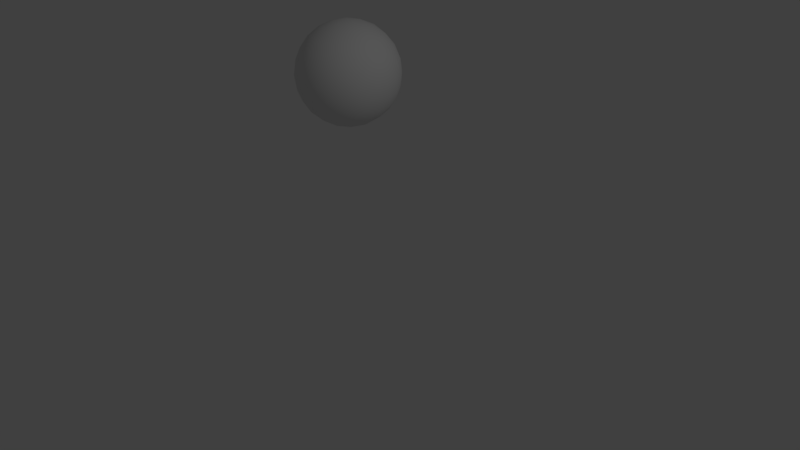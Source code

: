 # Source: esfera-bloco-planeta2.blend  (saved by Blender 2.79.0; exported with 4.5.12 LTS)
import bpy
from mathutils import Matrix  # noqa: F401  (used for matrix-valued properties, if any)

bpy.ops.wm.read_factory_settings(use_empty=True)
scene = bpy.context.scene
scene.name = 'Scene'

# ---- collections
col_collection_1 = bpy.data.collections.new('Collection 1'); scene.collection.children.link(col_collection_1)

# ---- world
world_world = bpy.data.worlds.new('World'); scene.world = world_world
world_world.color = (0.05088, 0.05088, 0.05088)
world_world.use_sun_shadow = False
world_world.sun_shadow_jitter_overblur = 0.0
world_world.cycles.sampling_method = 'MANUAL'

# ---- cameras
cam_camera = bpy.data.cameras.new('Camera')
cam_camera.clip_end = 100.0
cam_camera.lens = 35.0
cam_camera.sensor_width = 32.0
cam_camera.sensor_height = 18.0
cam_camera.ortho_scale = 7.314
cam_camera.dof.focus_distance = 0.0
cam_camera.dof.aperture_fstop = 128.0

# ---- lights
light_lamp = bpy.data.lights.new('Lamp', 'POINT')
light_lamp.transmission_factor = 0.0
light_lamp.cutoff_distance = 30.0
light_lamp.energy = 100.0
light_lamp.shadow_buffer_clip_start = 1.001
light_lamp.shadow_soft_size = 0.1
light_lamp.shadow_maximum_resolution = 0.006
light_lamp.use_absolute_resolution = True

# ---- meshes
me_icosphere_004 = bpy.data.meshes.new('Icosphere.004')
me_icosphere_004.from_pydata([(4.118, -1.752, 5.335), (4.842, -2.278, 5.888), (3.842, -2.603, 5.888), (3.224, -1.752, 5.888), (3.842, -0.9014, 5.888), (4.842, -1.226, 5.888), (4.394, -2.603, 6.782), (3.394, -2.278, 6.782), (3.394, -1.226, 6.782), (4.394, -0.9014, 6.782), (5.013, -1.752, 6.782), (4.118, -1.752, 7.335), (3.885, -2.469, 5.678), (3.956, -2.252, 5.485), (4.04, -1.991, 5.367), (4.321, -1.9, 5.367), (4.543, -2.061, 5.485), (4.728, -2.195, 5.678), (4.65, -2.434, 5.833), (4.381, -2.561, 5.809), (4.088, -2.616, 5.833), (4.931, -1.457, 5.833), (4.969, -1.752, 5.809), (4.931, -2.047, 5.833), (4.321, -1.604, 5.367), (4.543, -1.443, 5.485), (4.728, -1.309, 5.678), (3.365, -1.752, 5.678), (3.592, -1.752, 5.485), (3.867, -1.752, 5.367), (3.634, -2.469, 5.833), (3.43, -2.252, 5.809), (3.287, -1.991, 5.833), (3.885, -1.035, 5.678), (3.956, -1.252, 5.485), (4.04, -1.513, 5.367), (3.287, -1.513, 5.833), (3.43, -1.252, 5.809), (3.634, -1.035, 5.833), (4.088, -0.8879, 5.833), (4.381, -0.943, 5.809), (4.65, -1.07, 5.833), (5.075, -1.9, 6.586), (5.069, -2.061, 6.335), (4.979, -2.195, 6.084), (4.979, -1.309, 6.084), (5.069, -1.443, 6.335), (5.075, -1.604, 6.586), (4.273, -2.707, 6.586), (4.118, -2.752, 6.335), (3.963, -2.707, 6.084), (4.805, -2.434, 6.084), (4.706, -2.561, 6.335), (4.554, -2.616, 6.586), (3.257, -2.195, 6.586), (3.167, -2.061, 6.335), (3.161, -1.9, 6.084), (3.682, -2.616, 6.084), (3.53, -2.561, 6.335), (3.431, -2.434, 6.586), (3.431, -1.07, 6.586), (3.53, -0.943, 6.335), (3.682, -0.8878, 6.084), (3.161, -1.604, 6.084), (3.167, -1.443, 6.335), (3.257, -1.309, 6.586), (4.554, -0.8878, 6.586), (4.706, -0.943, 6.335), (4.805, -1.07, 6.084), (3.963, -0.7966, 6.084), (4.118, -0.752, 6.335), (4.273, -0.7966, 6.586), (4.949, -1.991, 6.838), (4.806, -2.252, 6.861), (4.602, -2.469, 6.838), (4.148, -2.616, 6.838), (3.855, -2.561, 6.861), (3.586, -2.434, 6.838), (3.305, -2.047, 6.838), (3.267, -1.752, 6.861), (3.305, -1.457, 6.838), (3.586, -1.07, 6.838), (3.855, -0.943, 6.861), (4.148, -0.8879, 6.838), (4.602, -1.035, 6.838), (4.806, -1.252, 6.861), (4.949, -1.513, 6.838), (4.196, -1.991, 7.303), (4.281, -2.252, 7.186), (4.351, -2.469, 6.993), (4.872, -1.752, 6.993), (4.644, -1.752, 7.186), (4.369, -1.752, 7.303), (3.915, -1.9, 7.303), (3.693, -2.061, 7.186), (3.509, -2.195, 6.993), (3.915, -1.604, 7.303), (3.693, -1.443, 7.186), (3.509, -1.309, 6.993), (4.196, -1.513, 7.303), (4.281, -1.252, 7.186), (4.351, -1.035, 6.993), (4.48, -1.489, 7.23), (4.756, -1.489, 7.059), (4.565, -1.226, 7.059), (3.98, -1.327, 7.23), (4.065, -1.064, 7.059), (3.756, -1.164, 7.059), (3.671, -1.752, 7.23), (3.447, -1.59, 7.059), (3.447, -1.914, 7.059), (3.98, -2.177, 7.23), (3.756, -2.34, 7.059), (4.065, -2.44, 7.059), (4.48, -2.015, 7.23), (4.565, -2.278, 7.059), (4.756, -2.015, 7.059), (4.98, -1.327, 6.612), (4.927, -1.164, 6.335), (4.789, -1.064, 6.612), (3.98, -0.801, 6.612), (3.809, -0.801, 6.335), (3.671, -0.9014, 6.612), (3.171, -1.59, 6.612), (3.118, -1.752, 6.335), (3.171, -1.914, 6.612), (3.671, -2.603, 6.612), (3.809, -2.703, 6.335), (3.98, -2.703, 6.612), (4.789, -2.44, 6.612), (4.927, -2.34, 6.335), (4.98, -2.177, 6.612), (4.427, -0.801, 6.335), (4.565, -0.9014, 6.059), (4.256, -0.801, 6.059), (3.309, -1.164, 6.335), (3.447, -1.064, 6.059), (3.256, -1.327, 6.059), (3.309, -2.34, 6.335), (3.256, -2.177, 6.059), (3.447, -2.44, 6.059), (4.427, -2.703, 6.335), (4.256, -2.703, 6.059), (4.565, -2.603, 6.059), (5.118, -1.752, 6.335), (5.065, -1.914, 6.059), (5.065, -1.59, 6.059), (4.48, -1.164, 5.612), (4.256, -1.327, 5.441), (4.171, -1.064, 5.612), (3.671, -1.226, 5.612), (3.756, -1.489, 5.441), (3.48, -1.489, 5.612), (3.48, -2.015, 5.612), (3.756, -2.015, 5.441), (3.671, -2.278, 5.612), (4.789, -1.59, 5.612), (4.789, -1.914, 5.612), (4.565, -1.752, 5.441), (4.171, -2.44, 5.612), (4.256, -2.177, 5.441), (4.48, -2.34, 5.612)], [], [(0, 15, 14), (1, 17, 23), (0, 14, 29), (0, 29, 35), (0, 35, 24), (1, 23, 44), (2, 20, 50), (3, 32, 56), (4, 38, 62), (5, 41, 68), (1, 44, 51), (2, 50, 57), (3, 56, 63), (4, 62, 69), (5, 68, 45), (6, 74, 89), (7, 77, 95), (8, 80, 98), (9, 83, 101), (10, 86, 90), (92, 99, 11), (91, 102, 92), (90, 103, 91), (92, 102, 99), (102, 100, 99), (91, 103, 102), (103, 104, 102), (102, 104, 100), (104, 101, 100), (90, 86, 103), (86, 85, 103), (103, 85, 104), (85, 84, 104), (104, 84, 101), (84, 9, 101), (99, 96, 11), (100, 105, 99), (101, 106, 100), (99, 105, 96), (105, 97, 96), (100, 106, 105), (106, 107, 105), (105, 107, 97), (107, 98, 97), (101, 83, 106), (83, 82, 106), (106, 82, 107), (82, 81, 107), (107, 81, 98), (81, 8, 98), (96, 93, 11), (97, 108, 96), (98, 109, 97), (96, 108, 93), (108, 94, 93), (97, 109, 108), (109, 110, 108), (108, 110, 94), (110, 95, 94), (98, 80, 109), (80, 79, 109), (109, 79, 110), (79, 78, 110), (110, 78, 95), (78, 7, 95), (93, 87, 11), (94, 111, 93), (95, 112, 94), (93, 111, 87), (111, 88, 87), (94, 112, 111), (112, 113, 111), (111, 113, 88), (113, 89, 88), (95, 77, 112), (77, 76, 112), (112, 76, 113), (76, 75, 113), (113, 75, 89), (75, 6, 89), (87, 92, 11), (88, 114, 87), (89, 115, 88), (87, 114, 92), (114, 91, 92), (88, 115, 114), (115, 116, 114), (114, 116, 91), (116, 90, 91), (89, 74, 115), (74, 73, 115), (115, 73, 116), (73, 72, 116), (116, 72, 90), (72, 10, 90), (47, 86, 10), (46, 117, 47), (45, 118, 46), (47, 117, 86), (117, 85, 86), (46, 118, 117), (118, 119, 117), (117, 119, 85), (119, 84, 85), (45, 68, 118), (68, 67, 118), (118, 67, 119), (67, 66, 119), (119, 66, 84), (66, 9, 84), (71, 83, 9), (70, 120, 71), (69, 121, 70), (71, 120, 83), (120, 82, 83), (70, 121, 120), (121, 122, 120), (120, 122, 82), (122, 81, 82), (69, 62, 121), (62, 61, 121), (121, 61, 122), (61, 60, 122), (122, 60, 81), (60, 8, 81), (65, 80, 8), (64, 123, 65), (63, 124, 64), (65, 123, 80), (123, 79, 80), (64, 124, 123), (124, 125, 123), (123, 125, 79), (125, 78, 79), (63, 56, 124), (56, 55, 124), (124, 55, 125), (55, 54, 125), (125, 54, 78), (54, 7, 78), (59, 77, 7), (58, 126, 59), (57, 127, 58), (59, 126, 77), (126, 76, 77), (58, 127, 126), (127, 128, 126), (126, 128, 76), (128, 75, 76), (57, 50, 127), (50, 49, 127), (127, 49, 128), (49, 48, 128), (128, 48, 75), (48, 6, 75), (53, 74, 6), (52, 129, 53), (51, 130, 52), (53, 129, 74), (129, 73, 74), (52, 130, 129), (130, 131, 129), (129, 131, 73), (131, 72, 73), (51, 44, 130), (44, 43, 130), (130, 43, 131), (43, 42, 131), (131, 42, 72), (42, 10, 72), (66, 71, 9), (67, 132, 66), (68, 133, 67), (66, 132, 71), (132, 70, 71), (67, 133, 132), (133, 134, 132), (132, 134, 70), (134, 69, 70), (68, 41, 133), (41, 40, 133), (133, 40, 134), (40, 39, 134), (134, 39, 69), (39, 4, 69), (60, 65, 8), (61, 135, 60), (62, 136, 61), (60, 135, 65), (135, 64, 65), (61, 136, 135), (136, 137, 135), (135, 137, 64), (137, 63, 64), (62, 38, 136), (38, 37, 136), (136, 37, 137), (37, 36, 137), (137, 36, 63), (36, 3, 63), (54, 59, 7), (55, 138, 54), (56, 139, 55), (54, 138, 59), (138, 58, 59), (55, 139, 138), (139, 140, 138), (138, 140, 58), (140, 57, 58), (56, 32, 139), (32, 31, 139), (139, 31, 140), (31, 30, 140), (140, 30, 57), (30, 2, 57), (48, 53, 6), (49, 141, 48), (50, 142, 49), (48, 141, 53), (141, 52, 53), (49, 142, 141), (142, 143, 141), (141, 143, 52), (143, 51, 52), (50, 20, 142), (20, 19, 142), (142, 19, 143), (19, 18, 143), (143, 18, 51), (18, 1, 51), (42, 47, 10), (43, 144, 42), (44, 145, 43), (42, 144, 47), (144, 46, 47), (43, 145, 144), (145, 146, 144), (144, 146, 46), (146, 45, 46), (44, 23, 145), (23, 22, 145), (145, 22, 146), (22, 21, 146), (146, 21, 45), (21, 5, 45), (26, 41, 5), (25, 147, 26), (24, 148, 25), (26, 147, 41), (147, 40, 41), (25, 148, 147), (148, 149, 147), (147, 149, 40), (149, 39, 40), (24, 35, 148), (35, 34, 148), (148, 34, 149), (34, 33, 149), (149, 33, 39), (33, 4, 39), (33, 38, 4), (34, 150, 33), (35, 151, 34), (33, 150, 38), (150, 37, 38), (34, 151, 150), (151, 152, 150), (150, 152, 37), (152, 36, 37), (35, 29, 151), (29, 28, 151), (151, 28, 152), (28, 27, 152), (152, 27, 36), (27, 3, 36), (27, 32, 3), (28, 153, 27), (29, 154, 28), (27, 153, 32), (153, 31, 32), (28, 154, 153), (154, 155, 153), (153, 155, 31), (155, 30, 31), (29, 14, 154), (14, 13, 154), (154, 13, 155), (13, 12, 155), (155, 12, 30), (12, 2, 30), (21, 26, 5), (22, 156, 21), (23, 157, 22), (21, 156, 26), (156, 25, 26), (22, 157, 156), (157, 158, 156), (156, 158, 25), (158, 24, 25), (23, 17, 157), (17, 16, 157), (157, 16, 158), (16, 15, 158), (158, 15, 24), (15, 0, 24), (12, 20, 2), (13, 159, 12), (14, 160, 13), (12, 159, 20), (159, 19, 20), (13, 160, 159), (160, 161, 159), (159, 161, 19), (161, 18, 19), (14, 15, 160), (15, 16, 160), (160, 16, 161), (16, 17, 161), (161, 17, 18), (17, 1, 18)])
me_icosphere_004.polygons.foreach_set('use_smooth', [True] * 320)
_uv = me_icosphere_004.uv_layers.new(name='Mapa UV')
_uv.uv.foreach_set('vector', [0.1867, 0.3401, 0.1684, 0.3653, 0.1571, 0.3305, 0.09801, 0.4621, 0.1214, 0.4299, 0.1386, 0.4724, 0.1867, 0.3401, 0.1571, 0.3305, 0.1867, 0.309, 0.1867, 0.3401, 0.1867, 0.309, 0.2162, 0.3305, 0.1867, 0.3401, 0.2162, 0.3305, 0.2049, 0.3653, 0.09801, 0.4621, 0.1386, 0.4724, 0.09993, 0.5081, 0.04323, 0.2935, 0.04605, 0.3353, 0.0001133, 0.3096, 0.1867, 0.1893, 0.1478, 0.2049, 0.1581, 0.1533, 0.3301, 0.2935, 0.3033, 0.2614, 0.3555, 0.2552, 0.2753, 0.4621, 0.2975, 0.4267, 0.3196, 0.4745, 0.09801, 0.4621, 0.09993, 0.5081, 0.05371, 0.4745, 0.04323, 0.2935, 0.0001133, 0.3096, 0.01776, 0.2552, 0.1867, 0.1893, 0.1581, 0.1533, 0.2152, 0.1533, 0.3301, 0.2935, 0.3555, 0.2552, 0.3732, 0.3096, 0.2753, 0.4621, 0.3196, 0.4745, 0.2734, 0.5081, 0.4713, 0.2134, 0.5119, 0.2031, 0.4947, 0.2456, 0.4165, 0.382, 0.4193, 0.3402, 0.4544, 0.3696, 0.56, 0.4862, 0.5211, 0.4706, 0.56, 0.4463, 0.7034, 0.382, 0.6766, 0.4141, 0.6655, 0.3696, 0.6486, 0.2134, 0.6709, 0.2488, 0.6252, 0.2456, 0.5782, 0.3102, 0.5895, 0.345, 0.56, 0.3354, 0.6007, 0.2793, 0.6147, 0.3176, 0.5782, 0.3102, 0.6252, 0.2456, 0.6432, 0.2841, 0.6007, 0.2793, 0.5782, 0.3102, 0.6147, 0.3176, 0.5895, 0.345, 0.6147, 0.3176, 0.6259, 0.3568, 0.5895, 0.345, 0.6007, 0.2793, 0.6432, 0.2841, 0.6147, 0.3176, 0.6432, 0.2841, 0.6574, 0.3279, 0.6147, 0.3176, 0.6147, 0.3176, 0.6574, 0.3279, 0.6259, 0.3568, 0.6574, 0.3279, 0.6655, 0.3696, 0.6259, 0.3568, 0.6252, 0.2456, 0.6709, 0.2488, 0.6432, 0.2841, 0.6709, 0.2488, 0.6897, 0.2932, 0.6432, 0.2841, 0.6432, 0.2841, 0.6897, 0.2932, 0.6574, 0.3279, 0.6897, 0.2932, 0.7006, 0.3402, 0.6574, 0.3279, 0.6574, 0.3279, 0.7006, 0.3402, 0.6655, 0.3696, 0.7006, 0.3402, 0.7034, 0.382, 0.6655, 0.3696, 0.5895, 0.345, 0.56, 0.3665, 0.56, 0.3354, 0.6259, 0.3568, 0.5938, 0.382, 0.5895, 0.345, 0.6655, 0.3696, 0.6344, 0.3987, 0.6259, 0.3568, 0.5895, 0.345, 0.5938, 0.382, 0.56, 0.3665, 0.5938, 0.382, 0.56, 0.4047, 0.56, 0.3665, 0.6259, 0.3568, 0.6344, 0.3987, 0.5938, 0.382, 0.6344, 0.3987, 0.5972, 0.4258, 0.5938, 0.382, 0.5938, 0.382, 0.5972, 0.4258, 0.56, 0.4047, 0.5972, 0.4258, 0.56, 0.4463, 0.56, 0.4047, 0.6655, 0.3696, 0.6766, 0.4141, 0.6344, 0.3987, 0.6766, 0.4141, 0.6401, 0.4457, 0.6344, 0.3987, 0.6344, 0.3987, 0.6401, 0.4457, 0.5972, 0.4258, 0.6401, 0.4457, 0.5988, 0.4706, 0.5972, 0.4258, 0.5972, 0.4258, 0.5988, 0.4706, 0.56, 0.4463, 0.5988, 0.4706, 0.56, 0.4862, 0.56, 0.4463, 0.56, 0.3665, 0.5304, 0.345, 0.56, 0.3354, 0.56, 0.4047, 0.5261, 0.382, 0.56, 0.3665, 0.56, 0.4463, 0.5227, 0.4258, 0.56, 0.4047, 0.56, 0.3665, 0.5261, 0.382, 0.5304, 0.345, 0.5261, 0.382, 0.494, 0.3568, 0.5304, 0.345, 0.56, 0.4047, 0.5227, 0.4258, 0.5261, 0.382, 0.5227, 0.4258, 0.4855, 0.3987, 0.5261, 0.382, 0.5261, 0.382, 0.4855, 0.3987, 0.494, 0.3568, 0.4855, 0.3987, 0.4544, 0.3696, 0.494, 0.3568, 0.56, 0.4463, 0.5211, 0.4706, 0.5227, 0.4258, 0.5211, 0.4706, 0.4798, 0.4457, 0.5227, 0.4258, 0.5227, 0.4258, 0.4798, 0.4457, 0.4855, 0.3987, 0.4798, 0.4457, 0.4433, 0.4141, 0.4855, 0.3987, 0.4855, 0.3987, 0.4433, 0.4141, 0.4544, 0.3696, 0.4433, 0.4141, 0.4165, 0.382, 0.4544, 0.3696, 0.5304, 0.345, 0.5417, 0.3102, 0.56, 0.3354, 0.494, 0.3568, 0.5052, 0.3176, 0.5304, 0.345, 0.4544, 0.3696, 0.4625, 0.3279, 0.494, 0.3568, 0.5304, 0.345, 0.5052, 0.3176, 0.5417, 0.3102, 0.5052, 0.3176, 0.5192, 0.2793, 0.5417, 0.3102, 0.494, 0.3568, 0.4625, 0.3279, 0.5052, 0.3176, 0.4625, 0.3279, 0.4767, 0.2841, 0.5052, 0.3176, 0.5052, 0.3176, 0.4767, 0.2841, 0.5192, 0.2793, 0.4767, 0.2841, 0.4947, 0.2456, 0.5192, 0.2793, 0.4544, 0.3696, 0.4193, 0.3402, 0.4625, 0.3279, 0.4193, 0.3402, 0.4303, 0.2932, 0.4625, 0.3279, 0.4625, 0.3279, 0.4303, 0.2932, 0.4767, 0.2841, 0.4303, 0.2932, 0.4491, 0.2488, 0.4767, 0.2841, 0.4767, 0.2841, 0.4491, 0.2488, 0.4947, 0.2456, 0.4491, 0.2488, 0.4713, 0.2134, 0.4947, 0.2456, 0.5417, 0.3102, 0.5782, 0.3102, 0.56, 0.3354, 0.5192, 0.2793, 0.56, 0.2778, 0.5417, 0.3102, 0.4947, 0.2456, 0.537, 0.2403, 0.5192, 0.2793, 0.5417, 0.3102, 0.56, 0.2778, 0.5782, 0.3102, 0.56, 0.2778, 0.6007, 0.2793, 0.5782, 0.3102, 0.5192, 0.2793, 0.537, 0.2403, 0.56, 0.2778, 0.537, 0.2403, 0.583, 0.2403, 0.56, 0.2778, 0.56, 0.2778, 0.583, 0.2403, 0.6007, 0.2793, 0.583, 0.2403, 0.6252, 0.2456, 0.6007, 0.2793, 0.4947, 0.2456, 0.5119, 0.2031, 0.537, 0.2403, 0.5119, 0.2031, 0.56, 0.199, 0.537, 0.2403, 0.537, 0.2403, 0.56, 0.199, 0.583, 0.2403, 0.56, 0.199, 0.608, 0.2031, 0.583, 0.2403, 0.583, 0.2403, 0.608, 0.2031, 0.6252, 0.2456, 0.608, 0.2031, 0.6486, 0.2134, 0.6252, 0.2456, 0.6925, 0.213, 0.6709, 0.2488, 0.6486, 0.2134, 0.8319, 0.05241, 0.8067, 0.01125, 0.8554, 0.004137, 0.8108, 0.09335, 0.7847, 0.05622, 0.8319, 0.05241, 0.6925, 0.213, 0.7288, 0.257, 0.6709, 0.2488, 0.7288, 0.257, 0.6897, 0.2932, 0.6709, 0.2488, 0.8319, 0.05241, 0.7847, 0.05622, 0.8067, 0.01125, 0.7847, 0.05622, 0.7559, 0.01525, 0.8067, 0.01125, 0.7288, 0.257, 0.7455, 0.3105, 0.6897, 0.2932, 0.7455, 0.3105, 0.7006, 0.3402, 0.6897, 0.2932, 0.8108, 0.09335, 0.7646, 0.09698, 0.7847, 0.05622, 0.7646, 0.09698, 0.7374, 0.05984, 0.7847, 0.05622, 0.7847, 0.05622, 0.7374, 0.05984, 0.7559, 0.01525, 0.7374, 0.05984, 0.7112, 0.01635, 0.7559, 0.01525, 0.7455, 0.3105, 0.7422, 0.3679, 0.7006, 0.3402, 0.7422, 0.3679, 0.7034, 0.382, 0.7006, 0.3402, 0.7238, 0.4261, 0.6766, 0.4141, 0.7034, 0.382, 0.643, 0.06727, 0.6178, 0.02611, 0.6635, 0.019, 0.6219, 0.1082, 0.5957, 0.07108, 0.643, 0.06727, 0.7238, 0.4261, 0.6928, 0.4743, 0.6766, 0.4141, 0.6928, 0.4743, 0.6401, 0.4457, 0.6766, 0.4141, 0.643, 0.06727, 0.5957, 0.07108, 0.6178, 0.02611, 0.5957, 0.07108, 0.567, 0.0301, 0.6178, 0.02611, 0.6928, 0.4743, 0.6474, 0.508, 0.6401, 0.4457, 0.6474, 0.508, 0.5988, 0.4706, 0.6401, 0.4457, 0.6219, 0.1082, 0.5757, 0.1118, 0.5957, 0.07108, 0.5757, 0.1118, 0.5485, 0.0747, 0.5957, 0.07108, 0.5957, 0.07108, 0.5485, 0.0747, 0.567, 0.0301, 0.5485, 0.0747, 0.5223, 0.0312, 0.567, 0.0301, 0.6474, 0.508, 0.5885, 0.5222, 0.5988, 0.4706, 0.5885, 0.5222, 0.56, 0.4862, 0.5988, 0.4706, 0.5314, 0.5222, 0.5211, 0.4706, 0.56, 0.4862, 0.454, 0.08212, 0.4289, 0.04097, 0.4751, 0.03435, 0.433, 0.1231, 0.4068, 0.08594, 0.454, 0.08212, 0.5314, 0.5222, 0.4752, 0.5093, 0.5211, 0.4706, 0.4752, 0.5093, 0.4798, 0.4457, 0.5211, 0.4706, 0.454, 0.08212, 0.4068, 0.08594, 0.4289, 0.04097, 0.4068, 0.08594, 0.378, 0.04496, 0.4289, 0.04097, 0.4752, 0.5093, 0.4275, 0.4739, 0.4798, 0.4457, 0.4275, 0.4739, 0.4433, 0.4141, 0.4798, 0.4457, 0.433, 0.1231, 0.3868, 0.1267, 0.4068, 0.08594, 0.3868, 0.1267, 0.3596, 0.08955, 0.4068, 0.08594, 0.4068, 0.08594, 0.3596, 0.08955, 0.378, 0.04496, 0.3596, 0.08955, 0.3334, 0.04557, 0.378, 0.04496, 0.4275, 0.4739, 0.3969, 0.4253, 0.4433, 0.4141, 0.3969, 0.4253, 0.4165, 0.382, 0.4433, 0.4141, 0.3777, 0.3675, 0.4193, 0.3402, 0.4165, 0.382, 0.2651, 0.09698, 0.2399, 0.05582, 0.2862, 0.04868, 0.2441, 0.1379, 0.2179, 0.1008, 0.2651, 0.09698, 0.3777, 0.3675, 0.3748, 0.309, 0.4193, 0.3402, 0.3748, 0.309, 0.4303, 0.2932, 0.4193, 0.3402, 0.2651, 0.09698, 0.2179, 0.1008, 0.2399, 0.05582, 0.2179, 0.1008, 0.1891, 0.05982, 0.2399, 0.05582, 0.3748, 0.309, 0.3922, 0.2558, 0.4303, 0.2932, 0.3922, 0.2558, 0.4491, 0.2488, 0.4303, 0.2932, 0.2441, 0.1379, 0.1979, 0.1416, 0.2179, 0.1008, 0.1979, 0.1416, 0.1707, 0.1044, 0.2179, 0.1008, 0.2179, 0.1008, 0.1707, 0.1044, 0.1891, 0.05982, 0.1707, 0.1044, 0.1435, 0.05951, 0.1891, 0.05982, 0.3922, 0.2558, 0.4293, 0.211, 0.4491, 0.2488, 0.4293, 0.211, 0.4713, 0.2134, 0.4491, 0.2488, 0.4787, 0.1751, 0.5119, 0.2031, 0.4713, 0.2134, 0.07602, 0.1118, 0.05103, 0.0704, 0.09611, 0.06388, 0.05516, 0.153, 0.02778, 0.1158, 0.07602, 0.1118, 0.4787, 0.1751, 0.5328, 0.154, 0.5119, 0.2031, 0.5328, 0.154, 0.56, 0.199, 0.5119, 0.2031, 0.07602, 0.1118, 0.02778, 0.1158, 0.05103, 0.0704, 0.02778, 0.1158, 0.0001133, 0.07295, 0.05103, 0.0704, 0.5328, 0.154, 0.5906, 0.1544, 0.56, 0.199, 0.5906, 0.1544, 0.608, 0.2031, 0.56, 0.199, 0.9999, 0.08014, 0.9536, 0.08239, 0.9748, 0.04129, 0.9536, 0.08239, 0.9265, 0.04495, 0.9748, 0.04129, 0.9748, 0.04129, 0.9265, 0.04495, 0.9447, 0.0001133, 0.9265, 0.04495, 0.8991, 0.0004653, 0.9447, 0.0001133, 0.5906, 0.1544, 0.6428, 0.1763, 0.608, 0.2031, 0.6428, 0.1763, 0.6486, 0.2134, 0.608, 0.2031, 0.7422, 0.3679, 0.7238, 0.4261, 0.7034, 0.382, 0.7374, 0.05984, 0.6902, 0.06345, 0.7112, 0.01635, 0.7646, 0.09698, 0.718, 0.09662, 0.7374, 0.05984, 0.7112, 0.01635, 0.6902, 0.06345, 0.6635, 0.019, 0.6902, 0.06345, 0.643, 0.06727, 0.6635, 0.019, 0.7374, 0.05984, 0.718, 0.09662, 0.6902, 0.06345, 0.718, 0.09662, 0.6691, 0.1001, 0.6902, 0.06345, 0.6902, 0.06345, 0.6691, 0.1001, 0.643, 0.06727, 0.6691, 0.1001, 0.6219, 0.1082, 0.643, 0.06727, 0.3196, 0.4745, 0.2975, 0.4267, 0.3501, 0.4263, 0.2975, 0.4267, 0.3164, 0.3823, 0.3501, 0.4263, 0.3501, 0.4263, 0.3164, 0.3823, 0.3695, 0.3665, 0.3164, 0.3823, 0.3273, 0.3353, 0.3695, 0.3665, 0.3695, 0.3665, 0.3273, 0.3353, 0.3732, 0.3096, 0.3273, 0.3353, 0.3301, 0.2935, 0.3732, 0.3096, 0.5885, 0.5222, 0.5314, 0.5222, 0.56, 0.4862, 0.5485, 0.0747, 0.5013, 0.07831, 0.5223, 0.0312, 0.5757, 0.1118, 0.5301, 0.1125, 0.5485, 0.0747, 0.5223, 0.0312, 0.5013, 0.07831, 0.4751, 0.03435, 0.5013, 0.07831, 0.454, 0.08212, 0.4751, 0.03435, 0.5485, 0.0747, 0.5301, 0.1125, 0.5013, 0.07831, 0.5301, 0.1125, 0.4792, 0.115, 0.5013, 0.07831, 0.5013, 0.07831, 0.4792, 0.115, 0.454, 0.08212, 0.4792, 0.115, 0.433, 0.1231, 0.454, 0.08212, 0.3555, 0.2552, 0.3033, 0.2614, 0.3191, 0.2113, 0.3033, 0.2614, 0.2668, 0.2298, 0.3191, 0.2113, 0.3191, 0.2113, 0.2668, 0.2298, 0.2683, 0.1744, 0.2668, 0.2298, 0.2255, 0.2049, 0.2683, 0.1744, 0.2683, 0.1744, 0.2255, 0.2049, 0.2152, 0.1533, 0.2255, 0.2049, 0.1867, 0.1893, 0.2152, 0.1533, 0.3969, 0.4253, 0.3777, 0.3675, 0.4165, 0.382, 0.3596, 0.08955, 0.3124, 0.09317, 0.3334, 0.04557, 0.3868, 0.1267, 0.3415, 0.1264, 0.3596, 0.08955, 0.3334, 0.04557, 0.3124, 0.09317, 0.2862, 0.04868, 0.3124, 0.09317, 0.2651, 0.09698, 0.2862, 0.04868, 0.3596, 0.08955, 0.3415, 0.1264, 0.3124, 0.09317, 0.3415, 0.1264, 0.2903, 0.1296, 0.3124, 0.09317, 0.3124, 0.09317, 0.2903, 0.1296, 0.2651, 0.09698, 0.2903, 0.1296, 0.2441, 0.1379, 0.2651, 0.09698, 0.1581, 0.1533, 0.1478, 0.2049, 0.105, 0.1744, 0.1478, 0.2049, 0.1065, 0.2298, 0.105, 0.1744, 0.105, 0.1744, 0.1065, 0.2298, 0.05422, 0.2113, 0.1065, 0.2298, 0.07004, 0.2614, 0.05422, 0.2113, 0.05422, 0.2113, 0.07004, 0.2614, 0.01776, 0.2552, 0.07004, 0.2614, 0.04323, 0.2935, 0.01776, 0.2552, 0.4293, 0.211, 0.4787, 0.1751, 0.4713, 0.2134, 0.1707, 0.1044, 0.1234, 0.108, 0.1435, 0.05951, 0.1979, 0.1416, 0.1503, 0.1413, 0.1707, 0.1044, 0.1435, 0.05951, 0.1234, 0.108, 0.09611, 0.06388, 0.1234, 0.108, 0.07602, 0.1118, 0.09611, 0.06388, 0.1707, 0.1044, 0.1503, 0.1413, 0.1234, 0.108, 0.1503, 0.1413, 0.09947, 0.1453, 0.1234, 0.108, 0.1234, 0.108, 0.09947, 0.1453, 0.07602, 0.1118, 0.09947, 0.1453, 0.05516, 0.153, 0.07602, 0.1118, 0.0001133, 0.3096, 0.04605, 0.3353, 0.003777, 0.3665, 0.04605, 0.3353, 0.05695, 0.3823, 0.003777, 0.3665, 0.003777, 0.3665, 0.05695, 0.3823, 0.02319, 0.4263, 0.05695, 0.3823, 0.07576, 0.4267, 0.02319, 0.4263, 0.02319, 0.4263, 0.07576, 0.4267, 0.05371, 0.4745, 0.07576, 0.4267, 0.09801, 0.4621, 0.05371, 0.4745, 0.6428, 0.1763, 0.6925, 0.213, 0.6486, 0.2134, 0.9265, 0.04495, 0.8791, 0.04859, 0.8991, 0.0004653, 0.9536, 0.08239, 0.9094, 0.08181, 0.9265, 0.04495, 0.8991, 0.0004653, 0.8791, 0.04859, 0.8554, 0.004137, 0.8791, 0.04859, 0.8319, 0.05241, 0.8554, 0.004137, 0.9265, 0.04495, 0.9094, 0.08181, 0.8791, 0.04859, 0.9094, 0.08181, 0.8585, 0.08576, 0.8791, 0.04859, 0.8791, 0.04859, 0.8585, 0.08576, 0.8319, 0.05241, 0.8585, 0.08576, 0.8108, 0.09335, 0.8319, 0.05241, 0.09993, 0.5081, 0.1386, 0.4724, 0.1552, 0.5222, 0.1386, 0.4724, 0.1867, 0.4765, 0.1552, 0.5222, 0.1552, 0.5222, 0.1867, 0.4765, 0.2181, 0.5222, 0.1867, 0.4765, 0.2347, 0.4724, 0.2181, 0.5222, 0.2181, 0.5222, 0.2347, 0.4724, 0.2734, 0.5081, 0.2347, 0.4724, 0.2753, 0.4621, 0.2734, 0.5081, 0.2519, 0.4299, 0.2975, 0.4267, 0.2753, 0.4621, 0.2274, 0.3962, 0.2699, 0.3914, 0.2519, 0.4299, 0.2049, 0.3653, 0.2414, 0.3579, 0.2274, 0.3962, 0.2519, 0.4299, 0.2699, 0.3914, 0.2975, 0.4267, 0.2699, 0.3914, 0.3164, 0.3823, 0.2975, 0.4267, 0.2274, 0.3962, 0.2414, 0.3579, 0.2699, 0.3914, 0.2414, 0.3579, 0.2841, 0.3476, 0.2699, 0.3914, 0.2699, 0.3914, 0.2841, 0.3476, 0.3164, 0.3823, 0.2841, 0.3476, 0.3273, 0.3353, 0.3164, 0.3823, 0.2049, 0.3653, 0.2162, 0.3305, 0.2414, 0.3579, 0.2162, 0.3305, 0.2526, 0.3187, 0.2414, 0.3579, 0.2414, 0.3579, 0.2526, 0.3187, 0.2841, 0.3476, 0.2526, 0.3187, 0.2922, 0.3058, 0.2841, 0.3476, 0.2841, 0.3476, 0.2922, 0.3058, 0.3273, 0.3353, 0.2922, 0.3058, 0.3301, 0.2935, 0.3273, 0.3353, 0.2922, 0.3058, 0.3033, 0.2614, 0.3301, 0.2935, 0.2526, 0.3187, 0.2611, 0.2768, 0.2922, 0.3058, 0.2162, 0.3305, 0.2205, 0.2935, 0.2526, 0.3187, 0.2922, 0.3058, 0.2611, 0.2768, 0.3033, 0.2614, 0.2611, 0.2768, 0.2668, 0.2298, 0.3033, 0.2614, 0.2526, 0.3187, 0.2205, 0.2935, 0.2611, 0.2768, 0.2205, 0.2935, 0.2239, 0.2497, 0.2611, 0.2768, 0.2611, 0.2768, 0.2239, 0.2497, 0.2668, 0.2298, 0.2239, 0.2497, 0.2255, 0.2049, 0.2668, 0.2298, 0.2162, 0.3305, 0.1867, 0.309, 0.2205, 0.2935, 0.1867, 0.309, 0.1867, 0.2708, 0.2205, 0.2935, 0.2205, 0.2935, 0.1867, 0.2708, 0.2239, 0.2497, 0.1867, 0.2708, 0.1867, 0.2292, 0.2239, 0.2497, 0.2239, 0.2497, 0.1867, 0.2292, 0.2255, 0.2049, 0.1867, 0.2292, 0.1867, 0.1893, 0.2255, 0.2049, 0.1867, 0.2292, 0.1478, 0.2049, 0.1867, 0.1893, 0.1867, 0.2708, 0.1494, 0.2497, 0.1867, 0.2292, 0.1867, 0.309, 0.1528, 0.2935, 0.1867, 0.2708, 0.1867, 0.2292, 0.1494, 0.2497, 0.1478, 0.2049, 0.1494, 0.2497, 0.1065, 0.2298, 0.1478, 0.2049, 0.1867, 0.2708, 0.1528, 0.2935, 0.1494, 0.2497, 0.1528, 0.2935, 0.1122, 0.2768, 0.1494, 0.2497, 0.1494, 0.2497, 0.1122, 0.2768, 0.1065, 0.2298, 0.1122, 0.2768, 0.07004, 0.2614, 0.1065, 0.2298, 0.1867, 0.309, 0.1571, 0.3305, 0.1528, 0.2935, 0.1571, 0.3305, 0.1207, 0.3187, 0.1528, 0.2935, 0.1528, 0.2935, 0.1207, 0.3187, 0.1122, 0.2768, 0.1207, 0.3187, 0.08112, 0.3058, 0.1122, 0.2768, 0.1122, 0.2768, 0.08112, 0.3058, 0.07004, 0.2614, 0.08112, 0.3058, 0.04323, 0.2935, 0.07004, 0.2614, 0.2347, 0.4724, 0.2519, 0.4299, 0.2753, 0.4621, 0.1867, 0.4765, 0.2097, 0.4352, 0.2347, 0.4724, 0.1386, 0.4724, 0.1636, 0.4352, 0.1867, 0.4765, 0.2347, 0.4724, 0.2097, 0.4352, 0.2519, 0.4299, 0.2097, 0.4352, 0.2274, 0.3962, 0.2519, 0.4299, 0.1867, 0.4765, 0.1636, 0.4352, 0.2097, 0.4352, 0.1636, 0.4352, 0.1867, 0.3977, 0.2097, 0.4352, 0.2097, 0.4352, 0.1867, 0.3977, 0.2274, 0.3962, 0.1867, 0.3977, 0.2049, 0.3653, 0.2274, 0.3962, 0.1386, 0.4724, 0.1214, 0.4299, 0.1636, 0.4352, 0.1214, 0.4299, 0.1459, 0.3962, 0.1636, 0.4352, 0.1636, 0.4352, 0.1459, 0.3962, 0.1867, 0.3977, 0.1459, 0.3962, 0.1684, 0.3653, 0.1867, 0.3977, 0.1867, 0.3977, 0.1684, 0.3653, 0.2049, 0.3653, 0.1684, 0.3653, 0.1867, 0.3401, 0.2049, 0.3653, 0.08112, 0.3058, 0.04605, 0.3353, 0.04323, 0.2935, 0.1207, 0.3187, 0.08917, 0.3476, 0.08112, 0.3058, 0.1571, 0.3305, 0.1319, 0.3579, 0.1207, 0.3187, 0.08112, 0.3058, 0.08917, 0.3476, 0.04605, 0.3353, 0.08917, 0.3476, 0.05695, 0.3823, 0.04605, 0.3353, 0.1207, 0.3187, 0.1319, 0.3579, 0.08917, 0.3476, 0.1319, 0.3579, 0.1034, 0.3914, 0.08917, 0.3476, 0.08917, 0.3476, 0.1034, 0.3914, 0.05695, 0.3823, 0.1034, 0.3914, 0.07576, 0.4267, 0.05695, 0.3823, 0.1571, 0.3305, 0.1684, 0.3653, 0.1319, 0.3579, 0.1684, 0.3653, 0.1459, 0.3962, 0.1319, 0.3579, 0.1319, 0.3579, 0.1459, 0.3962, 0.1034, 0.3914, 0.1459, 0.3962, 0.1214, 0.4299, 0.1034, 0.3914, 0.1034, 0.3914, 0.1214, 0.4299, 0.07576, 0.4267, 0.1214, 0.4299, 0.09801, 0.4621, 0.07576, 0.4267])
me_icosphere_004.use_remesh_preserve_volume = False
me_icosphere_004.use_remesh_preserve_attributes = False
me_icosphere_004.use_mirror_vertex_groups = False
me_icosphere_004.update()

# ---- objects
ob_lamp = bpy.data.objects.new('Lamp', light_lamp)
ob_camera = bpy.data.objects.new('Camera', cam_camera)
ob_icosphere_003 = bpy.data.objects.new('Icosphere.003', me_icosphere_004)

# ---- transforms, parenting, visibility, modifiers, constraints
ob_lamp.location = (4.076, 1.005, 5.904)
ob_lamp.rotation_euler = (0.6503, 0.05522, 1.866)
ob_lamp.lock_rotations_4d = False
ob_lamp.empty_display_type = 'ARROWS'
ob_lamp.color = (0.0, 0.0, 0.0, 0.0)
ob_lamp.lineart.crease_threshold = 0.0
ob_camera.location = (7.481, -6.508, 5.344)
ob_camera.rotation_euler = (1.109, 0.0, 0.8149)
ob_camera.lock_rotations_4d = False
ob_camera.empty_display_type = 'ARROWS'
ob_camera.color = (0.0, 0.0, 0.0, 0.0)
ob_camera.display_type = 'WIRE'
ob_camera.lineart.crease_threshold = 0.0
ob_icosphere_003.location = (-4.751, 2.428, -2.971)
ob_icosphere_003.scale = (0.7548, 0.7548, 0.7548)
ob_icosphere_003.lineart.crease_threshold = 0.0

# ---- collection membership
col_collection_1.objects.link(ob_lamp)
col_collection_1.objects.link(ob_camera)
col_collection_1.objects.link(ob_icosphere_003)

# ---- scene / render settings (as saved in the file)
scene.camera = ob_camera
scene.frame_start = 1; scene.frame_end = 250; scene.frame_set(1)
scene.render.engine = 'BLENDER_EEVEE_NEXT'
scene.render.resolution_percentage = 50
scene.render.dither_intensity = 0.0
scene.cycles.use_denoising = False
scene.cycles.samples = 128
scene.cycles.sampling_pattern = 'TABULATED_SOBOL'
scene.cycles.use_adaptive_sampling = False
scene.cycles.use_light_tree = False
scene.cycles.blur_glossy = 0.0
scene.cycles.sample_clamp_indirect = 0.0
scene.view_settings.view_transform = 'Standard'
bpy.context.view_layer.update()
